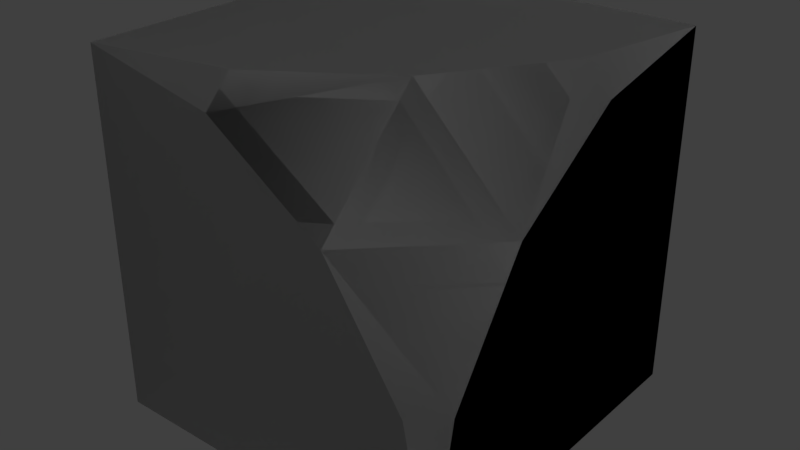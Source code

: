 # Source: Compact_Inner_Round.blend  (saved by Blender 2.79.0; exported with 4.5.12 LTS)
import bpy
from mathutils import Matrix  # noqa: F401  (used for matrix-valued properties, if any)

bpy.ops.wm.read_factory_settings(use_empty=True)
scene = bpy.context.scene
scene.name = 'Scene'

# ---- collections
col_collection_1 = bpy.data.collections.new('Collection 1'); scene.collection.children.link(col_collection_1)

# ---- materials (node trees are filled in below, after node groups)
mat_rc_inner_round_001 = bpy.data.materials.new('RC_Inner_Round.001')
mat_rc_inner_round_001.alpha_threshold = 0.0
mat_rc_inner_round_001.use_transparent_shadow = False
mat_rc_inner_round_001.roughness = 0.5
mat_rc_inner_round = bpy.data.materials.new('RC_Inner_Round')
mat_rc_inner_round.alpha_threshold = 0.0
mat_rc_inner_round.use_transparent_shadow = False
mat_rc_inner_round.roughness = 0.5

# ---- material node trees

# ---- world
world_world = bpy.data.worlds.new('World'); scene.world = world_world
world_world.color = (0.05088, 0.05088, 0.05088)
world_world.use_sun_shadow = False
world_world.sun_shadow_jitter_overblur = 0.0
world_world.cycles.sampling_method = 'MANUAL'

# ---- lights
light_lamp = bpy.data.lights.new('Lamp', 'POINT')
light_lamp.transmission_factor = 0.0
light_lamp.cutoff_distance = 30.0
light_lamp.energy = 100.0
light_lamp.shadow_buffer_clip_start = 1.001
light_lamp.shadow_soft_size = 0.1
light_lamp.shadow_maximum_resolution = 0.006
light_lamp.use_absolute_resolution = True

# ---- meshes
me_rc_inner_round_001 = bpy.data.meshes.new('RC_Inner_Round.001')
me_rc_inner_round_001.from_pydata([(-0.1173, 0.4239, 0.5), (-0.5, 0.5, 0.5), (-0.5, -0.5001, 0.5), (0.2071, 0.2071, 0.5), (0.4239, -0.1173, 0.5), (0.5, -0.5, 0.5), (0.5, 0.4239, -0.1173), (0.5, -0.5001, -0.5), (0.5, 0.5, -0.5), (0.5, 0.2071, 0.2071), (0.5, -0.1173, 0.4239), (0.5, -0.5, 0.5), (-0.5, 0.5, -0.5), (-0.5, -0.5001, -0.5), (-0.5, -0.5001, 0.5), (-0.5, 0.5, 0.5), (0.5, 0.5, -0.5), (0.5, -0.5001, -0.5), (-0.5, -0.5001, -0.5), (-0.5, 0.5, -0.5), (-0.5, -0.5001, -0.5), (0.5, -0.5001, -0.5), (0.5, -0.5, 0.5), (-0.5, -0.5001, 0.5), (-0.1173, 0.5, 0.4239), (-0.5, 0.5, -0.5), (-0.5, 0.5, 0.5), (0.2071, 0.5, 0.2071), (0.4239, 0.5, -0.1173), (0.5, 0.5, -0.5), (0.5, 0.2071, 0.2071), (0.2071, 0.5, 0.2071), (0.2071, 0.2071, 0.5), (0.4239, 0.5, -0.1173), (0.5, 0.4239, -0.1173), (0.5, 0.5, -0.5), (-0.1173, 0.4239, 0.5), (-0.1173, 0.5, 0.4239), (-0.5, 0.5, 0.5), (0.5, -0.1173, 0.4239), (0.4239, -0.1173, 0.5), (0.5, -0.5, 0.5)], [], [(0, 1, 2), (3, 0, 2), (4, 3, 2), (5, 4, 2), (6, 7, 8), (9, 7, 6), (10, 7, 9), (11, 7, 10), (12, 13, 14), (12, 14, 15), (16, 17, 18), (16, 18, 19), (20, 21, 22), (20, 22, 23), (24, 25, 26), (27, 25, 24), (28, 25, 27), (29, 25, 28), (30, 31, 32), (30, 33, 31), (30, 34, 33), (34, 35, 33), (31, 36, 32), (31, 37, 36), (37, 38, 36), (39, 30, 32), (39, 32, 40), (39, 40, 41)])
me_rc_inner_round_001.polygons.foreach_set('use_smooth', [True] * 28)
_k = set([(0, 1), (0, 3), (1, 2), (2, 5), (3, 4), (4, 5), (6, 8), (6, 9), (7, 8), (7, 11), (9, 10), (10, 11), (12, 13), (12, 15), (13, 14), (14, 15), (16, 17), (16, 19), (17, 18), (18, 19), (20, 21), (20, 23), (21, 22), (22, 23), (24, 26), (24, 27), (25, 26), (25, 29), (27, 28), (28, 29), (30, 34), (30, 39), (31, 33), (31, 37), (32, 36), (32, 40), (33, 35), (34, 35), (36, 38), (37, 38), (39, 41), (40, 41)])
me_rc_inner_round_001.attributes.new('sharp_edge', 'BOOLEAN', 'EDGE').data.foreach_set('value', [ (min(e.vertices), max(e.vertices)) in _k for e in me_rc_inner_round_001.edges])
_uv = me_rc_inner_round_001.uv_layers.new(name='UVMap')
_uv.uv.foreach_set('vector', [0.9257, 0.6467, 0.9862, 0.6347, 0.9862, 0.7923, 0.8747, 0.6808, 0.9257, 0.6467, 0.9862, 0.7923, 0.8405, 0.7319, 0.8747, 0.6808, 0.9862, 0.7923, 0.8285, 0.7923, 0.8405, 0.7319, 0.9862, 0.7923, 0.8405, 0.7319, 0.9862, 0.7923, 0.8285, 0.7923, 0.8747, 0.6808, 0.9862, 0.7923, 0.8405, 0.7319, 0.9257, 0.6467, 0.9862, 0.7923, 0.8747, 0.6808, 0.9862, 0.6347, 0.9862, 0.7923, 0.9257, 0.6467, 0.9862, 0.8272, 0.9862, 0.9852, 0.8283, 0.9852, 0.9862, 0.8272, 0.8283, 0.9852, 0.8283, 0.8272, 0.9862, 0.8272, 0.9862, 0.9852, 0.8283, 0.9852, 0.9862, 0.8272, 0.8283, 0.9852, 0.8283, 0.8272, 0.8283, 0.9852, 0.8283, 0.8272, 0.9862, 0.8272, 0.8283, 0.9852, 0.9862, 0.8272, 0.9862, 0.9852, 0.8405, 0.7319, 0.9862, 0.7923, 0.8285, 0.7923, 0.8747, 0.6808, 0.9862, 0.7923, 0.8405, 0.7319, 0.9257, 0.6467, 0.9862, 0.7923, 0.8747, 0.6808, 0.9862, 0.6347, 0.9862, 0.7923, 0.9257, 0.6467, 0.7839, 0.6453, 0.8137, 0.5937, 0.8436, 0.6453, 0.7839, 0.6453, 0.7579, 0.587, 0.8137, 0.5937, 0.7839, 0.6453, 0.7502, 0.6004, 0.7579, 0.587, 0.7502, 0.6004, 0.73, 0.581, 0.7579, 0.587, 0.8137, 0.5937, 0.8773, 0.6004, 0.8436, 0.6453, 0.8137, 0.5937, 0.8695, 0.587, 0.8773, 0.6004, 0.8695, 0.587, 0.8925, 0.5818, 0.8773, 0.6004, 0.806, 0.697, 0.7839, 0.6453, 0.8436, 0.6453, 0.806, 0.697, 0.8436, 0.6453, 0.8215, 0.697, 0.806, 0.697, 0.8215, 0.697, 0.8137, 0.7254])
me_rc_inner_round_001.materials.append(mat_rc_inner_round_001)
me_rc_inner_round_001.use_remesh_preserve_volume = False
me_rc_inner_round_001.use_remesh_preserve_attributes = False
me_rc_inner_round_001.use_mirror_vertex_groups = False
me_rc_inner_round_001.update()
me_rc_inner_round_001.normals_split_custom_set([tuple(v) for v in zip(*[iter([7.787e-08, 0.0, 1.0, 0.0, 0.0, 1.0, 3.894e-08, 0.0, 1.0, 7.788e-08, 0.0, 1.0, 7.787e-08, 0.0, 1.0, 3.894e-08, 0.0, 1.0, 0.0, 0.0, 1.0, 7.788e-08, 0.0, 1.0, 3.894e-08, 0.0, 1.0, 0.0, 0.0, 1.0, 0.0, 0.0, 1.0, 3.894e-08, 0.0, 1.0, 1.0, -3.853e-08, 0.0, 1.0, 1.967e-08, 0.0, 1.0, 8.175e-10, 0.0, 1.0, 3.894e-08, 0.0, 1.0, 1.967e-08, 0.0, 1.0, -3.853e-08, 0.0, 1.0, 7.788e-08, 0.0, 1.0, 1.967e-08, 0.0, 1.0, 3.894e-08, 0.0, 1.0, 0.0, 0.0, 1.0, 1.967e-08, 0.0, 1.0, 7.788e-08, 0.0, -1.0, 0.0, 0.0, -1.0, 0.0, 0.0, -1.0, 0.0, 0.0, -1.0, 0.0, 0.0, -1.0, 0.0, 0.0, -1.0, 0.0, 0.0, 1.925e-05, -6.393e-06, -1.0, 0.0, 1.284e-05, -1.0, 1.925e-05, -6.392e-06, -1.0, 1.925e-05, -6.393e-06, -1.0, 1.925e-05, -6.392e-06, -1.0, 3.85e-05, -2.563e-05, -1.0, 3.847e-05, -1.0, 3.844e-05, 0.0, -1.0, 7.689e-05, 3.847e-05, -1.0, 3.844e-05, 3.847e-05, -1.0, 3.844e-05, 3.847e-05, -1.0, 3.844e-05, 7.695e-05, -1.0, 0.0, 0.0, 1.0, 0.0, 0.0, 1.0, 0.0, 0.0, 1.0, 0.0, 0.0, 1.0, 0.0, 0.0, 1.0, 0.0, 0.0, 1.0, 0.0, 0.0, 1.0, 0.0, 0.0, 1.0, 0.0, 0.0, 1.0, 0.0, 0.0, 1.0, 0.0, 0.0, 1.0, 0.0, 0.0, 1.0, 0.0, 0.6288, 0.5498, 0.5498, 0.5498, 0.6288, 0.5498, 0.5498, 0.5498, 0.6288, 0.6288, 0.5498, 0.5498, 0.6513, 0.6513, 0.3893, 0.5498, 0.6288, 0.5498, 0.6288, 0.5498, 0.5498, 0.6513, 0.6513, 0.3893, 0.6513, 0.6513, 0.3893, 0.6513, 0.6513, 0.3893, 0.7002, 0.7002, 0.1393, 0.6513, 0.6513, 0.3893, 0.5498, 0.6288, 0.5498, 0.3893, 0.6513, 0.6513, 0.5498, 0.5498, 0.6288, 0.5498, 0.6288, 0.5498, 0.3893, 0.6513, 0.6513, 0.3893, 0.6513, 0.6513, 0.3893, 0.6513, 0.6513, 0.1393, 0.7002, 0.7002, 0.3893, 0.6513, 0.6513, 0.6513, 0.3893, 0.6513, 0.6288, 0.5498, 0.5498, 0.5498, 0.5498, 0.6288, 0.6513, 0.3893, 0.6513, 0.5498, 0.5498, 0.6288, 0.6513, 0.3893, 0.6513, 0.6513, 0.3893, 0.6513, 0.6513, 0.3893, 0.6513, 0.7002, 0.1393, 0.7002])] * 3)])
me_rc_inner_round = bpy.data.meshes.new('RC_Inner_Round')
me_rc_inner_round.from_pydata([(-0.1173, 0.4239, 0.5), (-0.5, 0.5, 0.5), (-0.5, -0.5001, 0.5), (0.2071, 0.2071, 0.5), (0.4239, -0.1173, 0.5), (0.5, -0.5, 0.5), (0.5, 0.4239, -0.1173), (0.5, -0.5001, -0.5), (0.5, 0.5, -0.5), (0.5, 0.2071, 0.2071), (0.5, -0.1173, 0.4239), (0.5, -0.5, 0.5), (-0.5, 0.5, -0.5), (-0.5, -0.5001, -0.5), (-0.5, -0.5001, 0.5), (-0.5, 0.5, 0.5), (0.5, 0.5, -0.5), (0.5, -0.5001, -0.5), (-0.5, -0.5001, -0.5), (-0.5, 0.5, -0.5), (-0.5, -0.5001, -0.5), (0.5, -0.5001, -0.5), (0.5, -0.5, 0.5), (-0.5, -0.5001, 0.5), (-0.1173, 0.5, 0.4239), (-0.5, 0.5, -0.5), (-0.5, 0.5, 0.5), (0.2071, 0.5, 0.2071), (0.4239, 0.5, -0.1173), (0.5, 0.5, -0.5), (0.5, 0.2071, 0.2071), (0.2071, 0.5, 0.2071), (0.2071, 0.2071, 0.5), (0.4239, 0.5, -0.1173), (0.5, 0.4239, -0.1173), (0.5, 0.5, -0.5), (-0.1173, 0.4239, 0.5), (-0.1173, 0.5, 0.4239), (-0.5, 0.5, 0.5), (0.5, -0.1173, 0.4239), (0.4239, -0.1173, 0.5), (0.5, -0.5, 0.5)], [], [(0, 1, 2), (3, 0, 2), (4, 3, 2), (5, 4, 2), (6, 7, 8), (9, 7, 6), (10, 7, 9), (11, 7, 10), (12, 13, 14), (12, 14, 15), (16, 17, 18), (16, 18, 19), (20, 21, 22), (20, 22, 23), (24, 25, 26), (27, 25, 24), (28, 25, 27), (29, 25, 28), (30, 31, 32), (30, 33, 31), (30, 34, 33), (34, 35, 33), (31, 36, 32), (31, 37, 36), (37, 38, 36), (39, 30, 32), (39, 32, 40), (39, 40, 41)])
me_rc_inner_round.polygons.foreach_set('use_smooth', [True] * 28)
_k = set([(0, 1), (0, 3), (1, 2), (2, 5), (3, 4), (4, 5), (6, 8), (6, 9), (7, 8), (7, 11), (9, 10), (10, 11), (12, 13), (12, 15), (13, 14), (14, 15), (16, 17), (16, 19), (17, 18), (18, 19), (20, 21), (20, 23), (21, 22), (22, 23), (24, 26), (24, 27), (25, 26), (25, 29), (27, 28), (28, 29), (30, 34), (30, 39), (31, 33), (31, 37), (32, 36), (32, 40), (33, 35), (34, 35), (36, 38), (37, 38), (39, 41), (40, 41)])
me_rc_inner_round.attributes.new('sharp_edge', 'BOOLEAN', 'EDGE').data.foreach_set('value', [ (min(e.vertices), max(e.vertices)) in _k for e in me_rc_inner_round.edges])
_uv = me_rc_inner_round.uv_layers.new(name='UVMap')
_uv.uv.foreach_set('vector', [0.9257, 0.6467, 0.9862, 0.6347, 0.9862, 0.7923, 0.8747, 0.6808, 0.9257, 0.6467, 0.9862, 0.7923, 0.8405, 0.7319, 0.8747, 0.6808, 0.9862, 0.7923, 0.8285, 0.7923, 0.8405, 0.7319, 0.9862, 0.7923, 0.8405, 0.7319, 0.9862, 0.7923, 0.8285, 0.7923, 0.8747, 0.6808, 0.9862, 0.7923, 0.8405, 0.7319, 0.9257, 0.6467, 0.9862, 0.7923, 0.8747, 0.6808, 0.9862, 0.6347, 0.9862, 0.7923, 0.9257, 0.6467, 0.9862, 0.8272, 0.9862, 0.9852, 0.8283, 0.9852, 0.9862, 0.8272, 0.8283, 0.9852, 0.8283, 0.8272, 0.9862, 0.8272, 0.9862, 0.9852, 0.8283, 0.9852, 0.9862, 0.8272, 0.8283, 0.9852, 0.8283, 0.8272, 0.8283, 0.9852, 0.8283, 0.8272, 0.9862, 0.8272, 0.8283, 0.9852, 0.9862, 0.8272, 0.9862, 0.9852, 0.8405, 0.7319, 0.9862, 0.7923, 0.8285, 0.7923, 0.8747, 0.6808, 0.9862, 0.7923, 0.8405, 0.7319, 0.9257, 0.6467, 0.9862, 0.7923, 0.8747, 0.6808, 0.9862, 0.6347, 0.9862, 0.7923, 0.9257, 0.6467, 0.7839, 0.6453, 0.8137, 0.5937, 0.8436, 0.6453, 0.7839, 0.6453, 0.7579, 0.587, 0.8137, 0.5937, 0.7839, 0.6453, 0.7502, 0.6004, 0.7579, 0.587, 0.7502, 0.6004, 0.73, 0.581, 0.7579, 0.587, 0.8137, 0.5937, 0.8773, 0.6004, 0.8436, 0.6453, 0.8137, 0.5937, 0.8695, 0.587, 0.8773, 0.6004, 0.8695, 0.587, 0.8925, 0.5818, 0.8773, 0.6004, 0.806, 0.697, 0.7839, 0.6453, 0.8436, 0.6453, 0.806, 0.697, 0.8436, 0.6453, 0.8215, 0.697, 0.806, 0.697, 0.8215, 0.697, 0.8137, 0.7254])
me_rc_inner_round.materials.append(mat_rc_inner_round)
me_rc_inner_round.use_remesh_preserve_volume = False
me_rc_inner_round.use_remesh_preserve_attributes = False
me_rc_inner_round.use_mirror_vertex_groups = False
me_rc_inner_round.update()
me_rc_inner_round.normals_split_custom_set([tuple(v) for v in zip(*[iter([7.787e-08, 0.0, 1.0, 0.0, 0.0, 1.0, 3.894e-08, 0.0, 1.0, 7.788e-08, 0.0, 1.0, 7.787e-08, 0.0, 1.0, 3.894e-08, 0.0, 1.0, 0.0, 0.0, 1.0, 7.788e-08, 0.0, 1.0, 3.894e-08, 0.0, 1.0, 0.0, 0.0, 1.0, 0.0, 0.0, 1.0, 3.894e-08, 0.0, 1.0, 1.0, -3.853e-08, 0.0, 1.0, 1.967e-08, 0.0, 1.0, 8.175e-10, 0.0, 1.0, 3.894e-08, 0.0, 1.0, 1.967e-08, 0.0, 1.0, -3.853e-08, 0.0, 1.0, 7.788e-08, 0.0, 1.0, 1.967e-08, 0.0, 1.0, 3.894e-08, 0.0, 1.0, 0.0, 0.0, 1.0, 1.967e-08, 0.0, 1.0, 7.788e-08, 0.0, -1.0, 0.0, 0.0, -1.0, 0.0, 0.0, -1.0, 0.0, 0.0, -1.0, 0.0, 0.0, -1.0, 0.0, 0.0, -1.0, 0.0, 0.0, 1.925e-05, -6.393e-06, -1.0, 0.0, 1.284e-05, -1.0, 1.925e-05, -6.392e-06, -1.0, 1.925e-05, -6.393e-06, -1.0, 1.925e-05, -6.392e-06, -1.0, 3.85e-05, -2.563e-05, -1.0, 3.847e-05, -1.0, 3.844e-05, 0.0, -1.0, 7.689e-05, 3.847e-05, -1.0, 3.844e-05, 3.847e-05, -1.0, 3.844e-05, 3.847e-05, -1.0, 3.844e-05, 7.695e-05, -1.0, 0.0, 0.0, 1.0, 0.0, 0.0, 1.0, 0.0, 0.0, 1.0, 0.0, 0.0, 1.0, 0.0, 0.0, 1.0, 0.0, 0.0, 1.0, 0.0, 0.0, 1.0, 0.0, 0.0, 1.0, 0.0, 0.0, 1.0, 0.0, 0.0, 1.0, 0.0, 0.0, 1.0, 0.0, 0.0, 1.0, 0.0, 0.6288, 0.5498, 0.5498, 0.5498, 0.6288, 0.5498, 0.5498, 0.5498, 0.6288, 0.6288, 0.5498, 0.5498, 0.6513, 0.6513, 0.3893, 0.5498, 0.6288, 0.5498, 0.6288, 0.5498, 0.5498, 0.6513, 0.6513, 0.3893, 0.6513, 0.6513, 0.3893, 0.6513, 0.6513, 0.3893, 0.7002, 0.7002, 0.1393, 0.6513, 0.6513, 0.3893, 0.5498, 0.6288, 0.5498, 0.3893, 0.6513, 0.6513, 0.5498, 0.5498, 0.6288, 0.5498, 0.6288, 0.5498, 0.3893, 0.6513, 0.6513, 0.3893, 0.6513, 0.6513, 0.3893, 0.6513, 0.6513, 0.1393, 0.7002, 0.7002, 0.3893, 0.6513, 0.6513, 0.6513, 0.3893, 0.6513, 0.6288, 0.5498, 0.5498, 0.5498, 0.5498, 0.6288, 0.6513, 0.3893, 0.6513, 0.5498, 0.5498, 0.6288, 0.6513, 0.3893, 0.6513, 0.6513, 0.3893, 0.6513, 0.6513, 0.3893, 0.6513, 0.7002, 0.1393, 0.7002])] * 3)])

# ---- objects
ob_rc_inner_round_001 = bpy.data.objects.new('RC_Inner_Round.001', me_rc_inner_round_001)
ob_rc_inner_round = bpy.data.objects.new('RC_Inner_Round', me_rc_inner_round)
ob_lamp = bpy.data.objects.new('Lamp', light_lamp)

# ---- transforms, parenting, visibility, modifiers, constraints
ob_rc_inner_round_001.location = (0.0, 0.0, 0.0)
ob_rc_inner_round_001.rotation_euler = (1.571, -0.0, 0.0)
ob_rc_inner_round_001.lineart.crease_threshold = 0.0
ob_rc_inner_round.location = (0.0, 0.0, 0.0)
ob_rc_inner_round.rotation_euler = (1.571, -0.0, 0.0)
ob_rc_inner_round.lineart.crease_threshold = 0.0
ob_lamp.location = (4.076, 1.005, 5.904)
ob_lamp.rotation_euler = (0.6503, 0.05522, 1.866)
ob_lamp.lock_rotations_4d = False
ob_lamp.empty_display_type = 'ARROWS'
ob_lamp.color = (0.0, 0.0, 0.0, 0.0)
ob_lamp.lineart.crease_threshold = 0.0

# ---- collection membership
col_collection_1.objects.link(ob_rc_inner_round_001)
col_collection_1.objects.link(ob_rc_inner_round)
col_collection_1.objects.link(ob_lamp)

# ---- scene / render settings (as saved in the file)
scene.frame_start = 1; scene.frame_end = 250; scene.frame_set(1)
scene.render.engine = 'BLENDER_EEVEE_NEXT'
scene.render.resolution_percentage = 50
scene.render.dither_intensity = 0.0
scene.cycles.use_denoising = False
scene.cycles.samples = 128
scene.cycles.sampling_pattern = 'TABULATED_SOBOL'
scene.cycles.use_adaptive_sampling = False
scene.cycles.use_light_tree = False
scene.cycles.blur_glossy = 0.0
scene.cycles.sample_clamp_indirect = 0.0
scene.view_settings.view_transform = 'Standard'
bpy.context.view_layer.update()

# ---- added for rendering (the .blend has no active camera): camera
cam_auto = bpy.data.cameras.new('AutoCamera')
cam_auto.lens = 50.0
cam_auto.sensor_width = 36.0
cam_auto.clip_end = 1000.0
ob_auto_camera = bpy.data.objects.new('AutoCamera', cam_auto)
scene.collection.objects.link(ob_auto_camera)
ob_auto_camera.location = (1.60256, -1.92309, 1.28204)
ob_auto_camera.rotation_euler = (1.09748, -7.21219e-08, 0.694738)
scene.camera = ob_auto_camera
bpy.context.view_layer.update()
